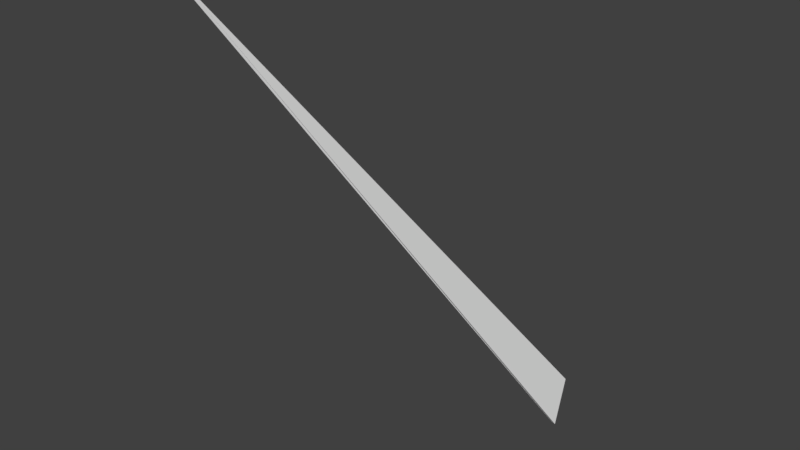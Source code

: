 # Source: sword.blend  (saved by Blender 2.90.8; exported with 4.5.12 LTS)
import bpy
from mathutils import Matrix  # noqa: F401  (used for matrix-valued properties, if any)

bpy.ops.wm.read_factory_settings(use_empty=True)
scene = bpy.context.scene
scene.name = 'Scene'

# ---- collections
col_collection_1 = bpy.data.collections.new('Collection 1'); scene.collection.children.link(col_collection_1)

# ---- materials (node trees are filled in below, after node groups)
mat_material = bpy.data.materials.new('Material')
mat_material.alpha_threshold = 0.0
mat_material.use_transparent_shadow = False
mat_material.roughness = 0.5
mat_material.line_color = (0.0, 0.0, 0.0, 1.0)

# ---- material node trees

# ---- world
world_world = bpy.data.worlds.new('World'); scene.world = world_world
world_world.color = (0.05088, 0.05088, 0.05088)
world_world.use_sun_shadow = False
world_world.sun_shadow_jitter_overblur = 0.0
world_world.cycles.sampling_method = 'MANUAL'

# ---- meshes
me_cube = bpy.data.meshes.new('Cube')
me_cube.from_pydata([(0.925, 0.9663, -0.9948), (1.0, -1.0, -1.0), (-1.0, -1.0, -1.0), (-0.925, 0.9663, -0.9948), (0.04605, 0.6347, 0.8645), (0.007873, -0.8529, 0.8944), (-0.007873, -0.8529, 0.8944), (-0.04605, 0.6347, 0.8645)], [], [(0, 1, 2, 3), (4, 7, 6, 5), (0, 4, 5, 1), (1, 5, 6, 2), (2, 6, 7, 3), (4, 0, 3, 7)])
me_cube.materials.append(mat_material)
me_cube.use_remesh_preserve_volume = False
me_cube.use_remesh_preserve_attributes = False
me_cube.use_mirror_vertex_groups = False
me_cube.update()
arm_armature = bpy.data.armatures.new('Armature')  # bones are not reproduced

# ---- objects
ob_armature = bpy.data.objects.new('Armature', arm_armature)
ob_cube = bpy.data.objects.new('Cube', me_cube)

# ---- transforms, parenting, visibility, modifiers, constraints
ob_armature.location = (0.05814, 0.1903, 0.9922)
ob_armature.lineart.crease_threshold = 0.0
ob_cube.location = (0.3201, 0.04137, 0.0)
ob_cube.rotation_euler = (0.5242, 0.3893, -1.191)
ob_cube.scale = (0.09267, -0.005799, 1.0)
ob_cube.lock_rotations_4d = False
ob_cube.empty_display_type = 'ARROWS'
ob_cube.lineart.crease_threshold = 0.0

# ---- collection membership
col_collection_1.objects.link(ob_armature)
col_collection_1.objects.link(ob_cube)

# ---- scene / render settings (as saved in the file)
scene.frame_start = 1; scene.frame_end = 250; scene.frame_set(250)
scene.render.engine = 'BLENDER_EEVEE_NEXT'
scene.render.resolution_percentage = 50
scene.render.dither_intensity = 0.0
scene.cycles.use_denoising = False
scene.cycles.samples = 128
scene.cycles.sampling_pattern = 'TABULATED_SOBOL'
scene.cycles.use_adaptive_sampling = False
scene.cycles.use_light_tree = False
scene.cycles.blur_glossy = 0.0
scene.cycles.sample_clamp_indirect = 0.0
scene.view_settings.view_transform = 'Standard'
bpy.context.view_layer.update()

# ---- added for rendering (the .blend has no active camera and no usable light): camera, sun
cam_auto = bpy.data.cameras.new('AutoCamera')
cam_auto.lens = 50.0
cam_auto.sensor_width = 36.0
cam_auto.clip_end = 1000.0
ob_auto_camera = bpy.data.objects.new('AutoCamera', cam_auto)
scene.collection.objects.link(ob_auto_camera)
ob_auto_camera.location = (2.24573, -2.22157, 1.48366)
ob_auto_camera.rotation_euler = (1.09748, -7.21219e-08, 0.694738)
scene.camera = ob_auto_camera
light_auto_sun = bpy.data.lights.new('AutoSun', 'SUN')
light_auto_sun.energy = 3.0
light_auto_sun.angle = 0.0523599
ob_auto_sun = bpy.data.objects.new('AutoSun', light_auto_sun)
scene.collection.objects.link(ob_auto_sun)
ob_auto_sun.rotation_euler = (0.872665, 0.174533, 0.523599)
bpy.context.view_layer.update()
